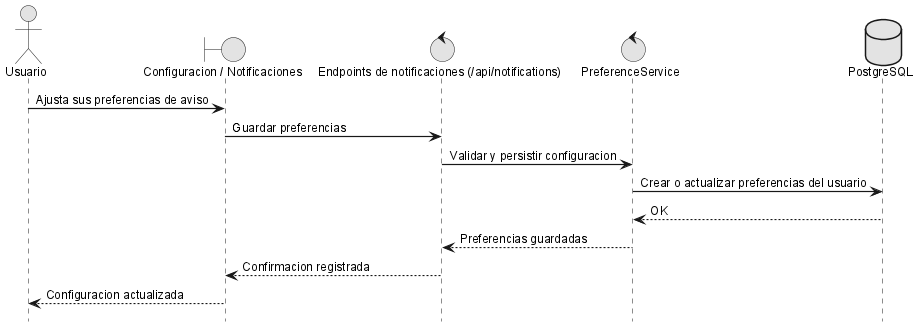

The diagram above was rendered by PlantUML. Its source (embedded in the PNG):
@startuml
!include _sequence-style.puml
actor Usuario as user
boundary "Configuracion / Notificaciones" as ui
control "Endpoints de notificaciones (/api/notifications)" as api
control "PreferenceService" as srv
database "PostgreSQL" as db

user -> ui: Ajusta sus preferencias de aviso
ui -> api: Guardar preferencias
api -> srv: Validar y persistir configuracion
srv -> db: Crear o actualizar preferencias del usuario
db --> srv: OK
srv --> api: Preferencias guardadas
api --> ui: Confirmacion registrada
ui --> user: Configuracion actualizada

@enduml